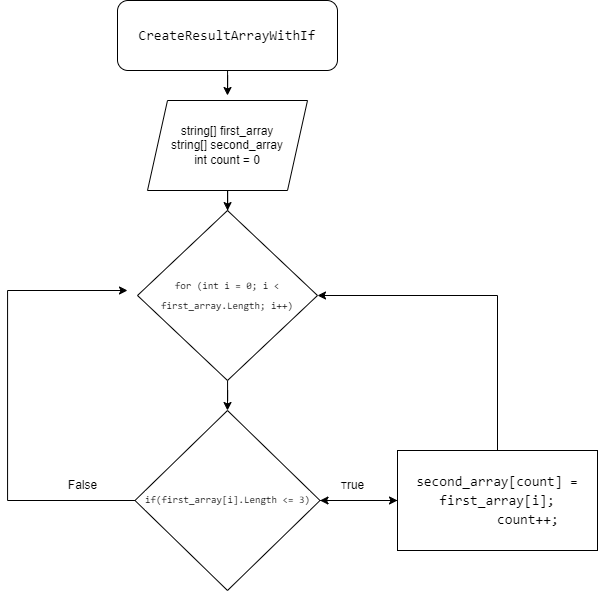

The diagram above was exported from draw.io. Its source (the exported page's mxGraphModel, read from the mxfile embedded in the PNG):
<mxGraphModel dx="1093" dy="604" grid="1" gridSize="10" guides="1" tooltips="1" connect="1" arrows="1" fold="1" page="1" pageScale="1" pageWidth="827" pageHeight="1169" math="0" shadow="0">
  <root>
    <mxCell id="0" />
    <mxCell id="1" parent="0" />
    <mxCell id="7g6noQ598JyuVQ8QN9O1-3" style="edgeStyle=orthogonalEdgeStyle;rounded=0;orthogonalLoop=1;jettySize=auto;html=1;" edge="1" parent="1" source="7g6noQ598JyuVQ8QN9O1-1">
      <mxGeometry relative="1" as="geometry">
        <mxPoint x="430" y="135" as="targetPoint" />
      </mxGeometry>
    </mxCell>
    <mxCell id="7g6noQ598JyuVQ8QN9O1-1" value="&lt;div style=&quot;font-family: Consolas, &amp;quot;Courier New&amp;quot;, monospace; font-size: 14px; line-height: 19px;&quot;&gt;&lt;span style=&quot;background-color: rgb(255, 255, 255);&quot;&gt;CreateResultArrayWithIf&lt;/span&gt;&lt;/div&gt;" style="rounded=1;whiteSpace=wrap;html=1;" vertex="1" parent="1">
      <mxGeometry x="320" y="40" width="220" height="70" as="geometry" />
    </mxCell>
    <mxCell id="7g6noQ598JyuVQ8QN9O1-6" style="edgeStyle=orthogonalEdgeStyle;rounded=0;orthogonalLoop=1;jettySize=auto;html=1;" edge="1" parent="1" source="7g6noQ598JyuVQ8QN9O1-4" target="7g6noQ598JyuVQ8QN9O1-5">
      <mxGeometry relative="1" as="geometry" />
    </mxCell>
    <mxCell id="7g6noQ598JyuVQ8QN9O1-4" value="string[] first_array&lt;br&gt;string[] second_array&lt;br&gt;int count = 0" style="shape=parallelogram;perimeter=parallelogramPerimeter;whiteSpace=wrap;html=1;fixedSize=1;" vertex="1" parent="1">
      <mxGeometry x="350" y="140" width="160" height="90" as="geometry" />
    </mxCell>
    <mxCell id="7g6noQ598JyuVQ8QN9O1-8" style="edgeStyle=orthogonalEdgeStyle;rounded=0;orthogonalLoop=1;jettySize=auto;html=1;entryX=0.5;entryY=0;entryDx=0;entryDy=0;fontSize=10;fontColor=#000000;" edge="1" parent="1" source="7g6noQ598JyuVQ8QN9O1-5" target="7g6noQ598JyuVQ8QN9O1-7">
      <mxGeometry relative="1" as="geometry" />
    </mxCell>
    <mxCell id="7g6noQ598JyuVQ8QN9O1-5" value="&lt;div style=&quot;font-family: Consolas, &amp;quot;Courier New&amp;quot;, monospace; line-height: 19px;&quot;&gt;&lt;span style=&quot;background-color: rgb(255, 255, 255);&quot;&gt;&lt;font style=&quot;font-size: 10px;&quot;&gt;for (int i = 0; i &amp;lt; first_array.Length; i++)&lt;/font&gt;&lt;/span&gt;&lt;/div&gt;" style="rhombus;whiteSpace=wrap;html=1;" vertex="1" parent="1">
      <mxGeometry x="340" y="250" width="180" height="170" as="geometry" />
    </mxCell>
    <mxCell id="7g6noQ598JyuVQ8QN9O1-10" style="edgeStyle=orthogonalEdgeStyle;rounded=0;orthogonalLoop=1;jettySize=auto;html=1;entryX=0;entryY=0.5;entryDx=0;entryDy=0;fontSize=10;fontColor=#000000;" edge="1" parent="1" source="7g6noQ598JyuVQ8QN9O1-7" target="7g6noQ598JyuVQ8QN9O1-9">
      <mxGeometry relative="1" as="geometry" />
    </mxCell>
    <mxCell id="7g6noQ598JyuVQ8QN9O1-14" style="edgeStyle=orthogonalEdgeStyle;rounded=0;orthogonalLoop=1;jettySize=auto;html=1;fontSize=12;fontColor=#000000;" edge="1" parent="1" source="7g6noQ598JyuVQ8QN9O1-7">
      <mxGeometry relative="1" as="geometry">
        <mxPoint x="330" y="330" as="targetPoint" />
        <Array as="points">
          <mxPoint x="210" y="540" />
          <mxPoint x="210" y="330" />
        </Array>
      </mxGeometry>
    </mxCell>
    <mxCell id="7g6noQ598JyuVQ8QN9O1-7" value="&lt;div style=&quot;font-family: Consolas, &amp;quot;Courier New&amp;quot;, monospace; line-height: 19px;&quot;&gt;&lt;span style=&quot;background-color: rgb(255, 255, 255);&quot;&gt;&lt;font style=&quot;font-size: 10px;&quot;&gt;if(first_array[i].Length &amp;lt;= 3)&lt;/font&gt;&lt;/span&gt;&lt;/div&gt;" style="rhombus;whiteSpace=wrap;html=1;labelBackgroundColor=#FFFFFF;fontSize=10;fontColor=#000000;" vertex="1" parent="1">
      <mxGeometry x="337.5" y="450" width="185" height="180" as="geometry" />
    </mxCell>
    <mxCell id="7g6noQ598JyuVQ8QN9O1-11" value="" style="edgeStyle=orthogonalEdgeStyle;rounded=0;orthogonalLoop=1;jettySize=auto;html=1;fontSize=10;fontColor=#000000;" edge="1" parent="1" source="7g6noQ598JyuVQ8QN9O1-9" target="7g6noQ598JyuVQ8QN9O1-7">
      <mxGeometry relative="1" as="geometry" />
    </mxCell>
    <mxCell id="7g6noQ598JyuVQ8QN9O1-9" value="&lt;div style=&quot;font-family: Consolas, &amp;quot;Courier New&amp;quot;, monospace; font-size: 14px; line-height: 19px;&quot;&gt;&lt;div style=&quot;&quot;&gt;&lt;span style=&quot;background-color: rgb(255, 255, 255);&quot;&gt;second_array[count] = first_array[i];&lt;/span&gt;&lt;/div&gt;&lt;div style=&quot;&quot;&gt;&lt;span style=&quot;background-color: rgb(255, 255, 255);&quot;&gt;&amp;nbsp; &amp;nbsp; &amp;nbsp; &amp;nbsp; count++;&lt;/span&gt;&lt;/div&gt;&lt;/div&gt;" style="rounded=0;whiteSpace=wrap;html=1;labelBackgroundColor=#FFFFFF;fontSize=10;fontColor=#000000;" vertex="1" parent="1">
      <mxGeometry x="600" y="490" width="200" height="100" as="geometry" />
    </mxCell>
    <mxCell id="7g6noQ598JyuVQ8QN9O1-12" value="T&lt;font style=&quot;font-size: 12px;&quot;&gt;rue&lt;/font&gt;" style="text;html=1;align=center;verticalAlign=middle;resizable=0;points=[];autosize=1;strokeColor=none;fillColor=none;fontSize=10;fontColor=#000000;" vertex="1" parent="1">
      <mxGeometry x="530" y="510" width="50" height="30" as="geometry" />
    </mxCell>
    <mxCell id="7g6noQ598JyuVQ8QN9O1-15" value="False" style="text;html=1;align=center;verticalAlign=middle;resizable=0;points=[];autosize=1;strokeColor=none;fillColor=none;fontSize=12;fontColor=#000000;" vertex="1" parent="1">
      <mxGeometry x="260" y="510" width="50" height="30" as="geometry" />
    </mxCell>
    <mxCell id="7g6noQ598JyuVQ8QN9O1-16" value="" style="endArrow=classic;html=1;rounded=0;fontSize=12;fontColor=#000000;exitX=0.5;exitY=0;exitDx=0;exitDy=0;entryX=1;entryY=0.5;entryDx=0;entryDy=0;" edge="1" parent="1" source="7g6noQ598JyuVQ8QN9O1-9" target="7g6noQ598JyuVQ8QN9O1-5">
      <mxGeometry width="50" height="50" relative="1" as="geometry">
        <mxPoint x="330" y="370" as="sourcePoint" />
        <mxPoint x="700" y="320" as="targetPoint" />
        <Array as="points">
          <mxPoint x="700" y="335" />
        </Array>
      </mxGeometry>
    </mxCell>
  </root>
</mxGraphModel>